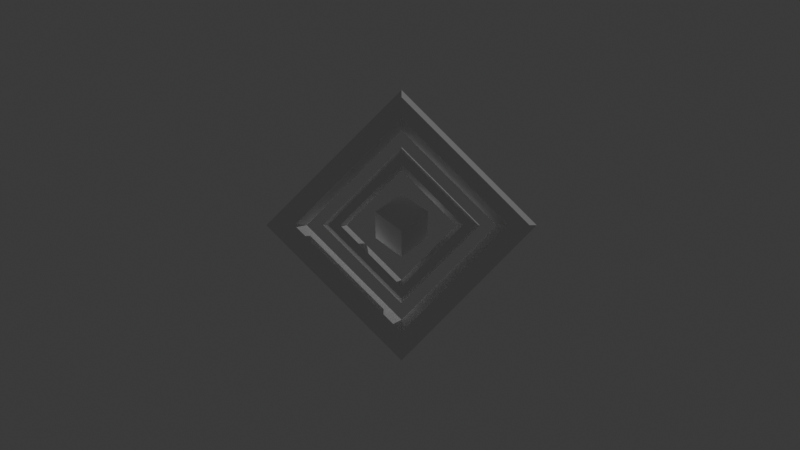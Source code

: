 # Source: scene.blend  (saved by Blender 5.1.30; exported with 4.5.12 LTS)
import bpy
from mathutils import Matrix  # noqa: F401  (used for matrix-valued properties, if any)

bpy.ops.wm.read_factory_settings(use_empty=True)
scene = bpy.context.scene
scene.name = 'Scene'

# ---- collections
col_collection = bpy.data.collections.new('Collection'); scene.collection.children.link(col_collection)

# ---- world
world_world = bpy.data.worlds.new('World'); scene.world = world_world
world_world.use_nodes = True; world_world.node_tree.nodes.clear()
_N = world_world.node_tree.nodes; _L = world_world.node_tree.links
n0 = _N.new('ShaderNodeOutputWorld'); n0.name = 'World Output'; n0.location = (200, 100)
n1 = _N.new('ShaderNodeBackground'); n1.name = 'Background'; n1.location = (-200, 100)
n1.inputs[0].default_value = (0.05088, 0.05088, 0.05088, 1.0)
_L.new(n1.outputs[0], n0.inputs[0])
n0.is_active_output = True
world_world.color = (0.05088, 0.05088, 0.05088)
world_world.sun_shadow_jitter_overblur = 0.0

# ---- cameras
cam_camera = bpy.data.cameras.new('Camera')
cam_camera.clip_end = 100.0
cam_camera.lens = 35.0
cam_camera.ortho_scale = 7.314
cam_sun_cam = bpy.data.cameras.new('sun_cam')
cam_sun_cam.type = 'ORTHO'
cam_sun_cam.ortho_scale = 100.9
cam_camera_001 = bpy.data.cameras.new('Camera.001')

# ---- lights
light_sun = bpy.data.lights.new('Sun', 'SUN')
light_sun.energy = 1.0

# ---- meshes
me_torus = bpy.data.meshes.new('Torus')
me_torus.from_pydata([(4.6, 0.0, 0.0), (4.255, 0.0, 0.5976), (3.565, 0.0, 0.5976), (3.22, 0.0, 8.45e-17), (3.565, 0.0, -0.5976), (4.255, 0.0, -0.5976), (3.473e-07, 4.6, 0.0), (3.212e-07, 4.255, 0.5976), (2.692e-07, 3.565, 0.5976), (2.431e-07, 3.22, 8.45e-17), (2.692e-07, 3.565, -0.5976), (3.212e-07, 4.255, -0.5976), (-4.6, 4.021e-07, 0.0), (-4.255, 3.72e-07, 0.5976), (-3.565, 3.117e-07, 0.5976), (-3.22, 2.815e-07, 8.45e-17), (-3.565, 3.117e-07, -0.5976), (-4.255, 3.72e-07, -0.5976), (3.473e-07, -4.6, 0.0), (3.212e-07, -4.255, 0.5976), (2.692e-07, -3.565, 0.5976), (2.431e-07, -3.22, 8.45e-17), (2.692e-07, -3.565, -0.5976), (3.212e-07, -4.255, -0.5976)], [], [(0, 6, 7, 1), (1, 7, 8, 2), (2, 8, 9, 3), (3, 9, 10, 4), (4, 10, 11, 5), (5, 11, 6, 0), (6, 12, 13, 7), (7, 13, 14, 8), (8, 14, 15, 9), (9, 15, 16, 10), (10, 16, 17, 11), (11, 17, 12, 6), (12, 18, 19, 13), (13, 19, 20, 14), (14, 20, 21, 15), (15, 21, 22, 16), (16, 22, 23, 17), (17, 23, 18, 12), (18, 0, 1, 19), (19, 1, 2, 20), (20, 2, 3, 21), (21, 3, 4, 22), (22, 4, 5, 23), (23, 5, 0, 18)])
_uv = me_torus.uv_layers.new(name='UVMap')
_uv.uv.foreach_set('vector', [0.5, 0.5, 0.75, 0.5, 0.75, 0.6667, 0.5, 0.6667, 0.5, 0.6667, 0.75, 0.6667, 0.75, 0.8333, 0.5, 0.8333, 0.5, 0.8333, 0.75, 0.8333, 0.75, 1.0, 0.5, 1.0, 0.5, -1.11e-16, 0.75, -1.11e-16, 0.75, 0.1667, 0.5, 0.1667, 0.5, 0.1667, 0.75, 0.1667, 0.75, 0.3333, 0.5, 0.3333, 0.5, 0.3333, 0.75, 0.3333, 0.75, 0.5, 0.5, 0.5, 0.75, 0.5, 1.0, 0.5, 1.0, 0.6667, 0.75, 0.6667, 0.75, 0.6667, 1.0, 0.6667, 1.0, 0.8333, 0.75, 0.8333, 0.75, 0.8333, 1.0, 0.8333, 1.0, 1.0, 0.75, 1.0, 0.75, -1.11e-16, 1.0, -1.11e-16, 1.0, 0.1667, 0.75, 0.1667, 0.75, 0.1667, 1.0, 0.1667, 1.0, 0.3333, 0.75, 0.3333, 0.75, 0.3333, 1.0, 0.3333, 1.0, 0.5, 0.75, 0.5, 0.0, 0.5, 0.25, 0.5, 0.25, 0.6667, 0.0, 0.6667, 0.0, 0.6667, 0.25, 0.6667, 0.25, 0.8333, 0.0, 0.8333, 0.0, 0.8333, 0.25, 0.8333, 0.25, 1.0, 0.0, 1.0, 0.0, -1.11e-16, 0.25, -1.11e-16, 0.25, 0.1667, 0.0, 0.1667, 0.0, 0.1667, 0.25, 0.1667, 0.25, 0.3333, 0.0, 0.3333, 0.0, 0.3333, 0.25, 0.3333, 0.25, 0.5, 0.0, 0.5, 0.25, 0.5, 0.5, 0.5, 0.5, 0.6667, 0.25, 0.6667, 0.25, 0.6667, 0.5, 0.6667, 0.5, 0.8333, 0.25, 0.8333, 0.25, 0.8333, 0.5, 0.8333, 0.5, 1.0, 0.25, 1.0, 0.25, -1.11e-16, 0.5, -1.11e-16, 0.5, 0.1667, 0.25, 0.1667, 0.25, 0.1667, 0.5, 0.1667, 0.5, 0.3333, 0.25, 0.3333, 0.25, 0.3333, 0.5, 0.3333, 0.5, 0.5, 0.25, 0.5])
me_torus.update()
me_torus_001 = bpy.data.meshes.new('Torus.001')
me_torus_001.from_pydata([(4.6, 0.0, 0.0), (4.255, 0.0, 0.5976), (3.565, 0.0, 0.5976), (3.22, 0.0, 8.45e-17), (3.565, 0.0, -0.5976), (4.255, 0.0, -0.5976), (3.473e-07, 4.6, 0.0), (3.212e-07, 4.255, 0.5976), (2.692e-07, 3.565, 0.5976), (2.431e-07, 3.22, 8.45e-17), (2.692e-07, 3.565, -0.5976), (3.212e-07, 4.255, -0.5976), (-4.6, 4.021e-07, 0.0), (-4.255, 3.72e-07, 0.5976), (-3.565, 3.117e-07, 0.5976), (-3.22, 2.815e-07, 8.45e-17), (-3.565, 3.117e-07, -0.5976), (-4.255, 3.72e-07, -0.5976), (3.473e-07, -4.6, 0.0), (3.212e-07, -4.255, 0.5976), (2.692e-07, -3.565, 0.5976), (2.431e-07, -3.22, 8.45e-17), (2.692e-07, -3.565, -0.5976), (3.212e-07, -4.255, -0.5976)], [], [(0, 6, 7, 1), (1, 7, 8, 2), (2, 8, 9, 3), (3, 9, 10, 4), (4, 10, 11, 5), (5, 11, 6, 0), (6, 12, 13, 7), (7, 13, 14, 8), (8, 14, 15, 9), (9, 15, 16, 10), (10, 16, 17, 11), (11, 17, 12, 6), (12, 18, 19, 13), (13, 19, 20, 14), (14, 20, 21, 15), (15, 21, 22, 16), (16, 22, 23, 17), (17, 23, 18, 12), (18, 0, 1, 19), (19, 1, 2, 20), (20, 2, 3, 21), (21, 3, 4, 22), (22, 4, 5, 23), (23, 5, 0, 18)])
_uv = me_torus_001.uv_layers.new(name='UVMap')
_uv.uv.foreach_set('vector', [0.5, 0.5, 0.75, 0.5, 0.75, 0.6667, 0.5, 0.6667, 0.5, 0.6667, 0.75, 0.6667, 0.75, 0.8333, 0.5, 0.8333, 0.5, 0.8333, 0.75, 0.8333, 0.75, 1.0, 0.5, 1.0, 0.5, -1.11e-16, 0.75, -1.11e-16, 0.75, 0.1667, 0.5, 0.1667, 0.5, 0.1667, 0.75, 0.1667, 0.75, 0.3333, 0.5, 0.3333, 0.5, 0.3333, 0.75, 0.3333, 0.75, 0.5, 0.5, 0.5, 0.75, 0.5, 1.0, 0.5, 1.0, 0.6667, 0.75, 0.6667, 0.75, 0.6667, 1.0, 0.6667, 1.0, 0.8333, 0.75, 0.8333, 0.75, 0.8333, 1.0, 0.8333, 1.0, 1.0, 0.75, 1.0, 0.75, -1.11e-16, 1.0, -1.11e-16, 1.0, 0.1667, 0.75, 0.1667, 0.75, 0.1667, 1.0, 0.1667, 1.0, 0.3333, 0.75, 0.3333, 0.75, 0.3333, 1.0, 0.3333, 1.0, 0.5, 0.75, 0.5, 0.0, 0.5, 0.25, 0.5, 0.25, 0.6667, 0.0, 0.6667, 0.0, 0.6667, 0.25, 0.6667, 0.25, 0.8333, 0.0, 0.8333, 0.0, 0.8333, 0.25, 0.8333, 0.25, 1.0, 0.0, 1.0, 0.0, -1.11e-16, 0.25, -1.11e-16, 0.25, 0.1667, 0.0, 0.1667, 0.0, 0.1667, 0.25, 0.1667, 0.25, 0.3333, 0.0, 0.3333, 0.0, 0.3333, 0.25, 0.3333, 0.25, 0.5, 0.0, 0.5, 0.25, 0.5, 0.5, 0.5, 0.5, 0.6667, 0.25, 0.6667, 0.25, 0.6667, 0.5, 0.6667, 0.5, 0.8333, 0.25, 0.8333, 0.25, 0.8333, 0.5, 0.8333, 0.5, 1.0, 0.25, 1.0, 0.25, -1.11e-16, 0.5, -1.11e-16, 0.5, 0.1667, 0.25, 0.1667, 0.25, 0.1667, 0.5, 0.1667, 0.5, 0.3333, 0.25, 0.3333, 0.25, 0.3333, 0.5, 0.3333, 0.5, 0.5, 0.25, 0.5])
me_torus_001.update()
me_cube_001 = bpy.data.meshes.new('Cube.001')
me_cube_001.from_pydata([(-1.0, -1.0, -1.0), (-1.0, -1.0, 1.0), (-1.0, 1.0, -1.0), (-1.0, 1.0, 1.0), (1.0, -1.0, -1.0), (1.0, -1.0, 1.0), (1.0, 1.0, -1.0), (1.0, 1.0, 1.0)], [], [(0, 1, 3, 2), (2, 3, 7, 6), (6, 7, 5, 4), (4, 5, 1, 0), (2, 6, 4, 0), (7, 3, 1, 5)])
_uv = me_cube_001.uv_layers.new(name='UVMap')
_uv.uv.foreach_set('vector', [0.375, 0.0, 0.625, 0.0, 0.625, 0.25, 0.375, 0.25, 0.375, 0.25, 0.625, 0.25, 0.625, 0.5, 0.375, 0.5, 0.375, 0.5, 0.625, 0.5, 0.625, 0.75, 0.375, 0.75, 0.375, 0.75, 0.625, 0.75, 0.625, 1.0, 0.375, 1.0, 0.125, 0.5, 0.375, 0.5, 0.375, 0.75, 0.125, 0.75, 0.625, 0.5, 0.875, 0.5, 0.875, 0.75, 0.625, 0.75])
me_cube_001.update()

# ---- objects
ob_camera_01 = bpy.data.objects.new('camera_01', cam_camera)
ob_torus = bpy.data.objects.new('Torus', me_torus)
ob_torus_001 = bpy.data.objects.new('Torus.001', me_torus_001)
ob_cube = bpy.data.objects.new('Cube', me_cube_001)
ob_sun = bpy.data.objects.new('Sun', light_sun)
ob_sun_cam = bpy.data.objects.new('sun_cam', cam_sun_cam)
ob_camera_02 = bpy.data.objects.new('camera_02', cam_camera_001)

# ---- transforms, parenting, visibility, modifiers, constraints
ob_camera_01.location = (26.46, -0.04603, 0.0006694)
ob_camera_01.rotation_euler = (1.571, -0.0, 1.571)
ob_camera_01.lock_rotations_4d = False
ob_camera_01.empty_display_type = 'ARROWS'
ob_camera_01.color = (0.0, 0.0, 0.0, 0.0)
ob_camera_01.display_type = 'WIRE'
ob_camera_01.lineart.crease_threshold = 0.0
ob_torus.location = (0.0, 0.0, 0.0)
ob_torus.rotation_euler = (0.0, 1.571, 0.0)
ob_torus_001.parent = ob_torus
ob_torus_001.matrix_parent_inverse = Matrix(((-4.371e-08, 0.0, -1.0, -0.0), (-0.0, 1.0, -0.0, -0.0), (1.0, -0.0, -4.371e-08, 0.0), (0.0, -0.0, 0.0, 1.0)))
ob_torus_001.location = (0.0, 0.0, 0.0)
ob_torus_001.rotation_euler = (-0.0, 1.571, 0.0)
ob_torus_001.scale = (0.5789, 0.5789, 0.5789)
ob_cube.parent = ob_torus_001
ob_cube.location = (0.0, 0.0, 0.0)
ob_cube.rotation_euler = (0.7854, 0.7854, 0.0)
ob_cube.scale = (1.086, 1.086, 1.086)
ob_sun.parent = ob_sun_cam
ob_sun.location = (0.0, 0.0, 0.0)
ob_sun.rotation_euler = (-3.171, 3.135, 12.01)
ob_sun_cam.location = (-114.4, 95.37, 61.38)
ob_sun_cam.rotation_euler = (1.18, -2.14e-07, 4.019)
ob_sun_cam.scale = (1.0, 1.0, 1.0)
ob_camera_02.location = (44.32, 62.12, 26.48)
ob_camera_02.rotation_euler = (1.24, -9.729e-07, 2.506)
ob_camera_02.scale = (1.0, 1.0, 1.0)

# ---- collection membership
col_collection.objects.link(ob_camera_01)
col_collection.objects.link(ob_torus)
col_collection.objects.link(ob_torus_001)
col_collection.objects.link(ob_cube)
col_collection.objects.link(ob_sun)
col_collection.objects.link(ob_sun_cam)
col_collection.objects.link(ob_camera_02)

# ---- scene / render settings (as saved in the file)
scene.camera = ob_camera_01
scene.frame_start = 1; scene.frame_end = 250; scene.frame_set(0)
scene.render.engine = 'BLENDER_EEVEE_NEXT'
scene.render.fps = 60
scene.render.bake_bias = 0.0
scene.render.bake_samples = 0
scene.cycles.sampling_pattern = 'TABULATED_SOBOL'
scene.eevee.use_volume_custom_range = False
bpy.context.view_layer.update()
